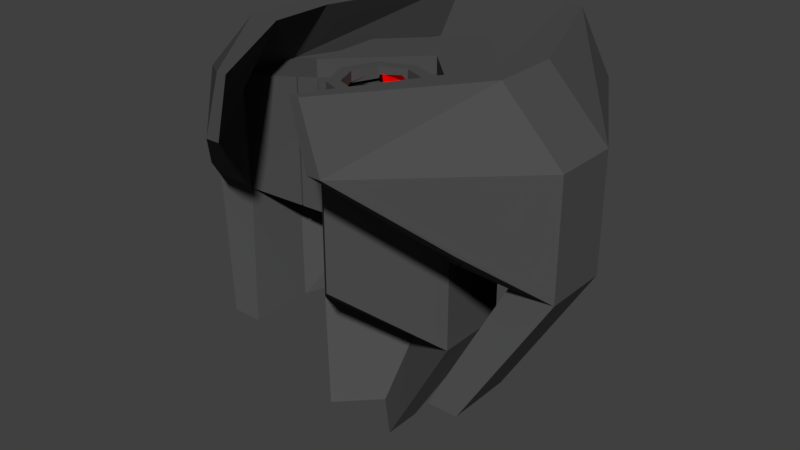 # Source: HoverstrikeWasted.blend  (saved by Blender 2.79.0; exported with 4.5.12 LTS)
import bpy
from mathutils import Matrix  # noqa: F401  (used for matrix-valued properties, if any)

bpy.ops.wm.read_factory_settings(use_empty=True)
scene = bpy.context.scene
scene.name = 'Scene'

# ---- collections
col_collection_1 = bpy.data.collections.new('Collection 1'); scene.collection.children.link(col_collection_1)

# ---- materials (node trees are filled in below, after node groups)
mat_material_001 = bpy.data.materials.new('Material.001')
mat_material_001.alpha_threshold = 0.0
mat_material_001.use_transparent_shadow = False
mat_material_001.diffuse_color = (0.07658, 0.07658, 0.07658, 1.0)
mat_material_001.roughness = 0.5
mat_material_002 = bpy.data.materials.new('Material.002')
mat_material_002.alpha_threshold = 0.0
mat_material_002.use_transparent_shadow = False
mat_material_002.diffuse_color = (0.8, 0.0006835, 0.0, 1.0)
mat_material_002.specular_color = (1.0, 0.01728, 0.0831)
mat_material_002.roughness = 0.5

# ---- material node trees

# ---- world
world_world = bpy.data.worlds.new('World'); scene.world = world_world
world_world.color = (0.05088, 0.05088, 0.05088)
world_world.use_sun_shadow = False
world_world.sun_shadow_jitter_overblur = 0.0
world_world.cycles.sampling_method = 'MANUAL'

# ---- meshes
me_cylinder_002 = bpy.data.meshes.new('Cylinder.002')
me_cylinder_002.from_pydata([(-0.4618, -0.07361, -0.2113), (-0.4618, -0.07361, 0.1404), (-0.4618, 0.1255, -0.2113), (-0.4618, 0.1255, 0.1404), (-0.5973, -0.07361, -0.2113), (-0.5973, -0.07361, 0.1404), (-0.5973, 0.1255, -0.2113), (-0.5973, 0.1255, 0.1404), (-0.2611, 0.5703, -0.2113), (-0.2611, 0.5703, 0.1404), (-0.3378, 0.5703, -0.2113), (-0.3378, 0.5703, 0.1404), (-0.3286, -0.2506, -0.05897), (-0.1483, -0.4537, 0.1404), (-0.425, -0.2506, -0.05897), (-0.1918, -0.4537, 0.1404), (-0.3192, -0.2114, -0.5502), (-0.3192, -0.0123, -0.5502), (-0.4129, -0.2114, -0.5502), (-0.4129, -0.0123, -0.5502), (-0.1805, 0.4325, -0.5502), (-0.2335, 0.4325, -0.5502), (-0.321, 0.1255, 0.3259), (-0.321, -0.07361, 0.3259), (-0.4152, 0.1255, 0.3259), (-0.4152, -0.07361, 0.3259), (-0.2348, 0.5703, 0.3259), (-0.1815, 0.5703, 0.3259), (-0.1031, -0.4537, 0.3259), (-0.1334, -0.4537, 0.3259), (-0.2974, 0.1911, 0.1613), (-0.2974, -0.03215, 0.1613), (-0.2974, 0.1911, -0.233), (-0.2974, -0.03215, -0.233)], [], [(4, 6, 19, 18), (8, 2, 17, 20), (4, 5, 7, 6), (4, 0, 12, 14), (7, 5, 25, 24), (10, 8, 20, 21), (0, 1, 13, 12), (5, 15, 29, 25), (9, 8, 10, 11), (3, 2, 8, 9), (3, 9, 27, 22), (6, 7, 11, 10), (12, 13, 15, 14), (5, 4, 14, 15), (1, 3, 22, 23), (13, 1, 23, 28), (17, 16, 18, 19), (17, 19, 21, 20), (2, 0, 16, 17), (0, 4, 18, 16), (6, 10, 21, 19), (23, 22, 24, 25), (24, 22, 27, 26), (23, 25, 29, 28), (9, 11, 26, 27), (15, 13, 28, 29), (11, 7, 24, 26), (30, 32, 2, 3), (30, 31, 33, 32), (31, 30, 3, 1), (32, 33, 0, 2), (33, 31, 1, 0)])
me_cylinder_002.materials.append(mat_material_001)
me_cylinder_002.materials.append(mat_material_002)
me_cylinder_002.use_remesh_preserve_volume = False
me_cylinder_002.use_remesh_preserve_attributes = False
me_cylinder_002.use_mirror_vertex_groups = False
me_cylinder_002.update()
me_cylinder_001 = bpy.data.meshes.new('Cylinder.001')
me_cylinder_001.from_pydata([(0.275, 0.39, 0.2412), (0.4618, -0.07361, -0.2113), (0.4618, -0.07361, 0.1404), (0.4618, 0.1255, -0.2113), (0.4618, 0.1255, 0.1404), (0.5973, -0.07361, -0.2113), (0.5973, -0.07361, 0.1404), (0.5973, 0.1255, -0.2113), (0.5973, 0.1255, 0.1404), (0.2611, 0.5703, -0.2113), (0.2611, 0.5703, 0.1404), (0.3378, 0.5703, -0.2113), (0.3378, 0.5703, 0.1404), (0.3286, -0.2506, -0.05897), (0.1483, -0.4537, 0.1404), (0.425, -0.2506, -0.05897), (0.1918, -0.4537, 0.1404), (0.3192, -0.0123, -0.5502), (0.3192, -0.2114, -0.5502), (0.4129, -0.0123, -0.5502), (0.4129, -0.2114, -0.5502), (0.1805, 0.4325, -0.5502), (0.2335, 0.4325, -0.5502), (0.321, 0.1255, 0.3259), (0.321, -0.07361, 0.3259), (0.4152, 0.1255, 0.3259), (0.4152, -0.07361, 0.3259), (0.2348, 0.5703, 0.3259), (0.1815, 0.5703, 0.3259), (0.1031, -0.4537, 0.3259), (0.1334, -0.4537, 0.3259), (0.2744, 0.39, 0.2412), (0.275, 0.3879, 0.2412), (0.275, 0.2, -0.05125), (0.275, 0.2, -0.236), (0.275, -0.02651, 0.1642), (0.275, -0.02651, -0.236), (0.275, 0.2, 0.1642), (0.275, 0.39, 0.2397)], [], [(0, 32, 31), (6, 5, 7, 8), (7, 5, 20, 19), (9, 10, 12, 11), (4, 2, 24, 23), (3, 4, 10, 9), (8, 7, 11, 12), (14, 13, 15, 16), (1, 5, 15, 13), (2, 1, 13, 14), (5, 6, 16, 15), (19, 17, 21, 22), (18, 17, 19, 20), (1, 3, 17, 18), (3, 9, 21, 17), (5, 1, 18, 20), (9, 11, 22, 21), (11, 7, 19, 22), (23, 24, 26, 25), (23, 25, 27, 28), (26, 24, 29, 30), (8, 12, 27, 25), (6, 8, 25, 26), (10, 31, 32, 23, 28), (12, 10, 28, 27), (2, 14, 29, 24), (14, 16, 30, 29), (16, 6, 26, 30), (35, 36, 1, 2), (38, 0, 31), (34, 33, 37, 4, 3), (32, 0, 38), (37, 33, 34, 36, 35), (23, 32, 38, 31, 10, 4), (37, 35, 2, 4), (36, 34, 3, 1)])
me_cylinder_001.materials.append(mat_material_001)
me_cylinder_001.materials.append(mat_material_002)
me_cylinder_001.use_remesh_preserve_volume = False
me_cylinder_001.use_remesh_preserve_attributes = False
me_cylinder_001.use_mirror_vertex_groups = False
me_cylinder_001.update()
me_cylinder = bpy.data.meshes.new('Cylinder')
me_cylinder.from_pydata([(-9.43e-08, 0.129, -0.2065), (-2.02e-08, 0.129, 0.2173), (0.1023, 0.08662, -0.2065), (0.1023, 0.08662, 0.2173), (0.1447, -0.01571, -0.2065), (0.1447, -0.01571, 0.2173), (0.1023, -0.1181, -0.2065), (0.1023, -0.1181, 0.2173), (-1.07e-07, -0.1604, -0.2065), (-3.285e-08, -0.1604, 0.2173), (-0.1023, -0.1181, -0.2065), (-0.1023, -0.1181, 0.2173), (-0.1447, -0.01571, -0.2065), (-0.1447, -0.01571, 0.2173), (-0.1023, 0.08662, -0.2065), (-0.1023, 0.08662, 0.2173), (-0.2322, -0.01571, 0.1696), (3.39e-08, 0.2165, 0.1696), (-0.2322, -0.01571, -0.2416), (-1.354e-07, -0.01085, -0.7985), (3.39e-08, -0.2479, 0.1696), (0.2322, -0.01571, 0.1696), (-3.801e-08, -0.2479, -0.2416), (0.2322, -0.01571, -0.2416), (0.07536, 0.05964, 0.2173), (-2.096e-08, 0.09086, 0.2173), (0.1066, -0.01571, 0.2173), (0.07536, -0.09107, 0.2173), (-3.028e-08, -0.1223, 0.2173), (-0.07536, -0.09107, 0.2173), (-0.1066, -0.01571, 0.2173), (-0.07536, 0.05964, 0.2173), (0.07536, 0.05964, 0.1833), (-2.691e-08, 0.09086, 0.1833), (0.1066, -0.01571, 0.1833), (0.07536, -0.09107, 0.1833), (-3.622e-08, -0.1223, 0.1833), (-0.07536, -0.09107, 0.1833), (-0.1066, -0.01571, 0.1833), (-0.07536, 0.05964, 0.1833), (-0.2322, 0.2171, -0.2416), (-0.2322, 0.2171, 0.1696), (3.39e-08, 0.4493, 0.1696), (-3.801e-08, 0.4493, -0.2416), (0.2322, 0.2171, -0.2416), (0.2322, 0.2171, 0.1696), (-8.749e-08, 0.2165, -0.5246), (-8.749e-08, 0.4493, -0.5246), (-0.2322, -0.01571, -0.5246), (-5.205e-08, -0.2479, -0.322), (0.2322, -0.01571, -0.5246), (-0.2322, 0.2171, -0.5246), (0.2322, 0.2171, -0.5246), (-1.354e-07, 0.1048, -0.7985), (-0.1153, -0.1262, -0.7985), (0.1153, -0.1262, -0.7985), (-0.1153, -0.01056, -0.7985), (0.1153, -0.01056, -0.7985), (-0.2322, -0.01571, 0.2224), (4.313e-08, 0.2165, 0.2224), (0.2322, -0.01571, 0.2224), (-0.2322, 0.2171, 0.2224), (4.313e-08, 0.4493, 0.2224), (0.2322, 0.2171, 0.2224), (0.04797, 0.03226, 0.2069), (-2.277e-08, 0.0658, 0.2069), (0.002418, -0.01571, 0.2334), (0.04797, -0.06369, 0.2069), (-2.87e-08, -0.08356, 0.2069), (-0.06692, -0.06369, 0.2069), (-0.06784, 0.007003, 0.2069), (-0.04797, 0.03226, 0.2069), (-0.1974, 0.2519, -0.18), (-0.1974, 0.2519, 0.1079), (-0.03483, 0.4145, 0.1079), (-0.03483, 0.4145, -0.18), (0.03483, 0.4145, 0.1079), (0.03483, 0.4145, -0.18), (0.1974, 0.2519, -0.18), (0.1974, 0.2519, 0.1079), (-0.2387, 0.2933, -0.18), (-0.2387, 0.2933, 0.1079), (-0.07617, 0.4558, 0.1079), (-0.07617, 0.4558, -0.18), (0.07617, 0.4558, 0.1079), (0.07617, 0.4558, -0.18), (0.2387, 0.2933, -0.18), (0.2387, 0.2933, 0.1079), (0.2702, 0.2019, 0.1648), (0.2702, -0.02529, 0.1648), (0.2702, -0.02529, 0.1066), (0.2702, 0.2019, -0.2366), (0.2702, -0.02529, -0.2366), (-0.2925, 0.193, -0.04426), (-0.2925, 0.193, -0.2337), (-0.2925, -0.03093, -0.2337), (-0.2925, -0.03093, 0.162), (-0.2925, 0.193, 0.162)], [], [(0, 1, 3, 2), (2, 3, 5, 4), (4, 5, 7, 6), (6, 7, 9, 8), (8, 9, 11, 10), (10, 11, 13, 12), (15, 13, 30, 31), (12, 13, 15, 14), (14, 15, 1, 0), (0, 2, 4, 6, 8, 10, 12, 14), (18, 40, 51, 48), (40, 43, 47, 51), (22, 23, 21, 20), (20, 21, 17, 16), (18, 22, 20, 16), (44, 23, 50, 52), (31, 30, 38, 39), (5, 3, 24, 26), (11, 9, 28, 29), (1, 15, 31, 25), (3, 1, 25, 24), (7, 5, 26, 27), (13, 11, 29, 30), (9, 7, 27, 28), (29, 28, 36, 37), (27, 26, 34, 35), (24, 25, 33, 32), (25, 31, 39, 33), (30, 29, 37, 38), (28, 27, 35, 36), (26, 24, 32, 34), (42, 43, 75, 74), (43, 42, 76, 77), (42, 41, 61, 62), (44, 45, 88, 91), (16, 17, 59, 58), (23, 44, 91, 92), (52, 50, 55, 57), (48, 46, 50, 49), (47, 52, 57, 53), (23, 22, 49, 50), (22, 18, 48, 49), (43, 44, 52, 47), (19, 54, 56, 53), (55, 19, 53, 57), (51, 47, 53, 56), (50, 46, 19, 55), (46, 48, 54, 19), (48, 51, 56, 54), (16, 41, 97, 96), (40, 18, 95, 94), (21, 23, 92, 90, 89), (45, 21, 89, 88), (18, 16, 96, 95), (41, 40, 94, 93, 97), (58, 59, 62, 61), (59, 60, 63, 62), (41, 16, 58, 61), (45, 42, 62, 63), (21, 45, 63, 60), (17, 21, 60, 59), (35, 34, 66, 67), (33, 39, 71, 65), (38, 37, 69, 70), (36, 35, 67, 68), (34, 32, 64, 66), (75, 72, 80, 83), (40, 41, 73, 72), (43, 40, 72, 75), (41, 42, 74, 73), (79, 78, 86, 87), (45, 44, 78, 79), (42, 45, 79, 76), (44, 43, 77, 78), (81, 82, 83, 80), (73, 74, 82, 81), (74, 75, 83, 82), (72, 73, 81, 80), (86, 85, 84, 87), (77, 76, 84, 85), (76, 79, 87, 84), (78, 77, 85, 86), (89, 90, 92, 91, 88), (93, 94, 95, 96, 97)])
me_cylinder.polygons.foreach_set('material_index', [0, 0, 0, 0, 0, 0, 0, 0, 0, 0, 0, 0, 0, 0, 0, 0, 0, 0, 0, 0, 0, 0, 0, 0, 0, 0, 0, 0, 0, 0, 0, 0, 0, 0, 0, 0, 0, 0, 0, 0, 0, 0, 0, 0, 0, 0, 0, 0, 0, 0, 0, 0, 0, 0, 0, 0, 0, 0, 0, 0, 0, 1, 1, 1, 1, 1, 0, 0, 0, 0, 0, 0, 0, 0, 0, 0, 0, 0, 0, 0, 0, 0, 0, 0])
me_cylinder.materials.append(mat_material_001)
me_cylinder.materials.append(mat_material_002)
me_cylinder.use_remesh_preserve_volume = False
me_cylinder.use_remesh_preserve_attributes = False
me_cylinder.use_mirror_vertex_groups = False
me_cylinder.update()

# ---- objects
ob_cylinder_002 = bpy.data.objects.new('Cylinder.002', me_cylinder_002)
ob_cylinder_001 = bpy.data.objects.new('Cylinder.001', me_cylinder_001)
ob_cylinder = bpy.data.objects.new('Cylinder', me_cylinder)

# ---- transforms, parenting, visibility, modifiers, constraints
ob_cylinder_002.location = (0.0, 0.0, 0.0)
ob_cylinder_002.lineart.crease_threshold = 0.0
ob_cylinder_001.location = (0.0, 0.0, 0.0)
ob_cylinder_001.lineart.crease_threshold = 0.0
ob_cylinder.location = (0.0, 0.0, 0.0)
ob_cylinder.lineart.crease_threshold = 0.0

# ---- collection membership
col_collection_1.objects.link(ob_cylinder_002)
col_collection_1.objects.link(ob_cylinder_001)
col_collection_1.objects.link(ob_cylinder)

# ---- scene / render settings (as saved in the file)
scene.frame_start = 1; scene.frame_end = 250; scene.frame_set(1)
scene.render.engine = 'BLENDER_EEVEE_NEXT'
scene.render.resolution_percentage = 50
scene.render.dither_intensity = 0.0
scene.cycles.use_denoising = False
scene.cycles.samples = 128
scene.cycles.sampling_pattern = 'TABULATED_SOBOL'
scene.cycles.use_adaptive_sampling = False
scene.cycles.use_light_tree = False
scene.cycles.blur_glossy = 0.0
scene.cycles.sample_clamp_indirect = 0.0
scene.view_settings.view_transform = 'Standard'
bpy.context.view_layer.update()

# ---- added for rendering (the .blend has no active camera and no usable light): camera, sun
cam_auto = bpy.data.cameras.new('AutoCamera')
cam_auto.lens = 50.0
cam_auto.sensor_width = 36.0
cam_auto.clip_end = 1000.0
ob_auto_camera = bpy.data.objects.new('AutoCamera', cam_auto)
scene.collection.objects.link(ob_auto_camera)
ob_auto_camera.location = (1.78924, -2.08879, 1.19505)
ob_auto_camera.rotation_euler = (1.09748, -7.21219e-08, 0.694738)
scene.camera = ob_auto_camera
light_auto_sun = bpy.data.lights.new('AutoSun', 'SUN')
light_auto_sun.energy = 3.0
light_auto_sun.angle = 0.0523599
ob_auto_sun = bpy.data.objects.new('AutoSun', light_auto_sun)
scene.collection.objects.link(ob_auto_sun)
ob_auto_sun.rotation_euler = (0.872665, 0.174533, 0.523599)
bpy.context.view_layer.update()
